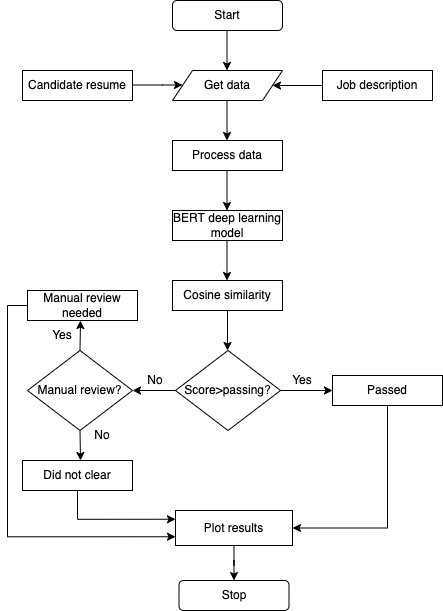

The diagram above was exported from draw.io. Its source (the exported page's mxGraphModel, read from the mxfile embedded in the PNG):
<mxGraphModel dx="946" dy="519" grid="1" gridSize="10" guides="1" tooltips="1" connect="1" arrows="1" fold="1" page="1" pageScale="1" pageWidth="827" pageHeight="1169" math="0" shadow="0">
  <root>
    <mxCell id="WIyWlLk6GJQsqaUBKTNV-0" />
    <mxCell id="WIyWlLk6GJQsqaUBKTNV-1" parent="WIyWlLk6GJQsqaUBKTNV-0" />
    <mxCell id="YLeBksjmaw8skpCBIpUu-1" value="Start" style="rounded=1;whiteSpace=wrap;html=1;" vertex="1" parent="WIyWlLk6GJQsqaUBKTNV-1">
      <mxGeometry x="340" y="40" width="110" height="30" as="geometry" />
    </mxCell>
    <mxCell id="YLeBksjmaw8skpCBIpUu-5" value="" style="endArrow=classic;html=1;rounded=0;" edge="1" parent="WIyWlLk6GJQsqaUBKTNV-1">
      <mxGeometry width="50" height="50" relative="1" as="geometry">
        <mxPoint x="394.5" y="70" as="sourcePoint" />
        <mxPoint x="394.5" y="110" as="targetPoint" />
      </mxGeometry>
    </mxCell>
    <mxCell id="YLeBksjmaw8skpCBIpUu-7" value="Get data" style="shape=parallelogram;perimeter=parallelogramPerimeter;whiteSpace=wrap;html=1;fixedSize=1;" vertex="1" parent="WIyWlLk6GJQsqaUBKTNV-1">
      <mxGeometry x="340" y="110" width="110" height="30" as="geometry" />
    </mxCell>
    <mxCell id="YLeBksjmaw8skpCBIpUu-8" value="Candidate resume" style="rounded=0;whiteSpace=wrap;html=1;" vertex="1" parent="WIyWlLk6GJQsqaUBKTNV-1">
      <mxGeometry x="190" y="110" width="110" height="30" as="geometry" />
    </mxCell>
    <mxCell id="YLeBksjmaw8skpCBIpUu-10" value="Job description" style="rounded=0;whiteSpace=wrap;html=1;" vertex="1" parent="WIyWlLk6GJQsqaUBKTNV-1">
      <mxGeometry x="490" y="110" width="110" height="30" as="geometry" />
    </mxCell>
    <mxCell id="YLeBksjmaw8skpCBIpUu-11" value="" style="endArrow=classic;html=1;rounded=0;" edge="1" parent="WIyWlLk6GJQsqaUBKTNV-1">
      <mxGeometry width="50" height="50" relative="1" as="geometry">
        <mxPoint x="300" y="124.5" as="sourcePoint" />
        <mxPoint x="350" y="124.5" as="targetPoint" />
        <Array as="points">
          <mxPoint x="330" y="124.5" />
        </Array>
      </mxGeometry>
    </mxCell>
    <mxCell id="YLeBksjmaw8skpCBIpUu-13" value="" style="endArrow=classic;html=1;rounded=0;entryX=1;entryY=0.5;entryDx=0;entryDy=0;exitX=0;exitY=0.5;exitDx=0;exitDy=0;" edge="1" parent="WIyWlLk6GJQsqaUBKTNV-1" source="YLeBksjmaw8skpCBIpUu-10" target="YLeBksjmaw8skpCBIpUu-7">
      <mxGeometry width="50" height="50" relative="1" as="geometry">
        <mxPoint x="450" y="150" as="sourcePoint" />
        <mxPoint x="500" y="100" as="targetPoint" />
      </mxGeometry>
    </mxCell>
    <mxCell id="YLeBksjmaw8skpCBIpUu-14" value="" style="endArrow=classic;html=1;rounded=0;" edge="1" parent="WIyWlLk6GJQsqaUBKTNV-1">
      <mxGeometry width="50" height="50" relative="1" as="geometry">
        <mxPoint x="394.5" y="140" as="sourcePoint" />
        <mxPoint x="394.5" y="180" as="targetPoint" />
      </mxGeometry>
    </mxCell>
    <mxCell id="YLeBksjmaw8skpCBIpUu-15" value="Process data" style="rounded=0;whiteSpace=wrap;html=1;" vertex="1" parent="WIyWlLk6GJQsqaUBKTNV-1">
      <mxGeometry x="340" y="180" width="110" height="30" as="geometry" />
    </mxCell>
    <mxCell id="YLeBksjmaw8skpCBIpUu-17" value="" style="endArrow=classic;html=1;rounded=0;" edge="1" parent="WIyWlLk6GJQsqaUBKTNV-1">
      <mxGeometry width="50" height="50" relative="1" as="geometry">
        <mxPoint x="394.5" y="210" as="sourcePoint" />
        <mxPoint x="394.5" y="250" as="targetPoint" />
      </mxGeometry>
    </mxCell>
    <mxCell id="YLeBksjmaw8skpCBIpUu-18" value="BERT deep learning model" style="rounded=0;whiteSpace=wrap;html=1;" vertex="1" parent="WIyWlLk6GJQsqaUBKTNV-1">
      <mxGeometry x="340" y="250" width="110" height="30" as="geometry" />
    </mxCell>
    <mxCell id="YLeBksjmaw8skpCBIpUu-21" value="" style="endArrow=classic;html=1;rounded=0;" edge="1" parent="WIyWlLk6GJQsqaUBKTNV-1">
      <mxGeometry width="50" height="50" relative="1" as="geometry">
        <mxPoint x="394.5" y="280" as="sourcePoint" />
        <mxPoint x="394.5" y="320" as="targetPoint" />
      </mxGeometry>
    </mxCell>
    <mxCell id="YLeBksjmaw8skpCBIpUu-22" value="Cosine similarity" style="rounded=0;whiteSpace=wrap;html=1;" vertex="1" parent="WIyWlLk6GJQsqaUBKTNV-1">
      <mxGeometry x="340" y="320" width="110" height="30" as="geometry" />
    </mxCell>
    <mxCell id="YLeBksjmaw8skpCBIpUu-24" value="" style="endArrow=classic;html=1;rounded=0;" edge="1" parent="WIyWlLk6GJQsqaUBKTNV-1">
      <mxGeometry width="50" height="50" relative="1" as="geometry">
        <mxPoint x="395" y="350" as="sourcePoint" />
        <mxPoint x="395" y="390" as="targetPoint" />
      </mxGeometry>
    </mxCell>
    <mxCell id="YLeBksjmaw8skpCBIpUu-25" value="Score&amp;gt;passing?" style="rhombus;whiteSpace=wrap;html=1;" vertex="1" parent="WIyWlLk6GJQsqaUBKTNV-1">
      <mxGeometry x="343" y="390" width="105" height="80" as="geometry" />
    </mxCell>
    <mxCell id="YLeBksjmaw8skpCBIpUu-50" style="edgeStyle=orthogonalEdgeStyle;rounded=0;orthogonalLoop=1;jettySize=auto;html=1;exitX=0.5;exitY=1;exitDx=0;exitDy=0;entryX=1;entryY=0.5;entryDx=0;entryDy=0;" edge="1" parent="WIyWlLk6GJQsqaUBKTNV-1" source="YLeBksjmaw8skpCBIpUu-26" target="YLeBksjmaw8skpCBIpUu-48">
      <mxGeometry relative="1" as="geometry" />
    </mxCell>
    <mxCell id="YLeBksjmaw8skpCBIpUu-26" value="Passed" style="rounded=0;whiteSpace=wrap;html=1;" vertex="1" parent="WIyWlLk6GJQsqaUBKTNV-1">
      <mxGeometry x="500" y="415" width="110" height="30" as="geometry" />
    </mxCell>
    <mxCell id="YLeBksjmaw8skpCBIpUu-27" value="" style="endArrow=classic;html=1;rounded=0;exitX=1;exitY=0.5;exitDx=0;exitDy=0;entryX=0;entryY=0.5;entryDx=0;entryDy=0;" edge="1" parent="WIyWlLk6GJQsqaUBKTNV-1" source="YLeBksjmaw8skpCBIpUu-25" target="YLeBksjmaw8skpCBIpUu-26">
      <mxGeometry width="50" height="50" relative="1" as="geometry">
        <mxPoint x="460" y="455" as="sourcePoint" />
        <mxPoint x="490" y="360" as="targetPoint" />
      </mxGeometry>
    </mxCell>
    <mxCell id="YLeBksjmaw8skpCBIpUu-28" value="Yes" style="text;html=1;strokeColor=none;fillColor=none;align=center;verticalAlign=middle;whiteSpace=wrap;rounded=0;" vertex="1" parent="WIyWlLk6GJQsqaUBKTNV-1">
      <mxGeometry x="450" y="415" width="40" height="10" as="geometry" />
    </mxCell>
    <mxCell id="YLeBksjmaw8skpCBIpUu-34" value="" style="endArrow=classic;html=1;rounded=0;exitX=0;exitY=0.5;exitDx=0;exitDy=0;entryX=1;entryY=0.5;entryDx=0;entryDy=0;" edge="1" parent="WIyWlLk6GJQsqaUBKTNV-1" source="YLeBksjmaw8skpCBIpUu-25">
      <mxGeometry width="50" height="50" relative="1" as="geometry">
        <mxPoint x="138" y="430" as="sourcePoint" />
        <mxPoint x="300" y="430" as="targetPoint" />
      </mxGeometry>
    </mxCell>
    <mxCell id="YLeBksjmaw8skpCBIpUu-35" value="No" style="text;html=1;strokeColor=none;fillColor=none;align=center;verticalAlign=middle;whiteSpace=wrap;rounded=0;" vertex="1" parent="WIyWlLk6GJQsqaUBKTNV-1">
      <mxGeometry x="303" y="415" width="40" height="10" as="geometry" />
    </mxCell>
    <mxCell id="YLeBksjmaw8skpCBIpUu-36" value="Manual review?" style="rhombus;whiteSpace=wrap;html=1;" vertex="1" parent="WIyWlLk6GJQsqaUBKTNV-1">
      <mxGeometry x="195" y="390" width="105" height="80" as="geometry" />
    </mxCell>
    <mxCell id="YLeBksjmaw8skpCBIpUu-40" value="" style="endArrow=classic;html=1;rounded=0;exitX=0.5;exitY=0;exitDx=0;exitDy=0;" edge="1" parent="WIyWlLk6GJQsqaUBKTNV-1" source="YLeBksjmaw8skpCBIpUu-36">
      <mxGeometry width="50" height="50" relative="1" as="geometry">
        <mxPoint x="220" y="390" as="sourcePoint" />
        <mxPoint x="248" y="360" as="targetPoint" />
      </mxGeometry>
    </mxCell>
    <mxCell id="YLeBksjmaw8skpCBIpUu-42" value="Yes" style="text;html=1;strokeColor=none;fillColor=none;align=center;verticalAlign=middle;whiteSpace=wrap;rounded=0;" vertex="1" parent="WIyWlLk6GJQsqaUBKTNV-1">
      <mxGeometry x="210" y="370" width="40" height="10" as="geometry" />
    </mxCell>
    <mxCell id="YLeBksjmaw8skpCBIpUu-53" style="edgeStyle=orthogonalEdgeStyle;rounded=0;orthogonalLoop=1;jettySize=auto;html=1;exitX=0;exitY=0.5;exitDx=0;exitDy=0;entryX=0;entryY=0.75;entryDx=0;entryDy=0;" edge="1" parent="WIyWlLk6GJQsqaUBKTNV-1" source="YLeBksjmaw8skpCBIpUu-43" target="YLeBksjmaw8skpCBIpUu-48">
      <mxGeometry relative="1" as="geometry" />
    </mxCell>
    <mxCell id="YLeBksjmaw8skpCBIpUu-43" value="Manual review needed" style="rounded=0;whiteSpace=wrap;html=1;" vertex="1" parent="WIyWlLk6GJQsqaUBKTNV-1">
      <mxGeometry x="195" y="330" width="110" height="30" as="geometry" />
    </mxCell>
    <mxCell id="YLeBksjmaw8skpCBIpUu-45" value="" style="endArrow=classic;html=1;rounded=0;exitX=0.5;exitY=1;exitDx=0;exitDy=0;" edge="1" parent="WIyWlLk6GJQsqaUBKTNV-1" source="YLeBksjmaw8skpCBIpUu-36">
      <mxGeometry width="50" height="50" relative="1" as="geometry">
        <mxPoint x="220" y="520" as="sourcePoint" />
        <mxPoint x="248" y="500" as="targetPoint" />
      </mxGeometry>
    </mxCell>
    <mxCell id="YLeBksjmaw8skpCBIpUu-52" style="edgeStyle=orthogonalEdgeStyle;rounded=0;orthogonalLoop=1;jettySize=auto;html=1;exitX=0.5;exitY=1;exitDx=0;exitDy=0;entryX=0;entryY=0.25;entryDx=0;entryDy=0;" edge="1" parent="WIyWlLk6GJQsqaUBKTNV-1" source="YLeBksjmaw8skpCBIpUu-46" target="YLeBksjmaw8skpCBIpUu-48">
      <mxGeometry relative="1" as="geometry" />
    </mxCell>
    <mxCell id="YLeBksjmaw8skpCBIpUu-46" value="Did not clear" style="rounded=0;whiteSpace=wrap;html=1;" vertex="1" parent="WIyWlLk6GJQsqaUBKTNV-1">
      <mxGeometry x="190" y="500" width="110" height="30" as="geometry" />
    </mxCell>
    <mxCell id="YLeBksjmaw8skpCBIpUu-47" value="No" style="text;html=1;strokeColor=none;fillColor=none;align=center;verticalAlign=middle;whiteSpace=wrap;rounded=0;" vertex="1" parent="WIyWlLk6GJQsqaUBKTNV-1">
      <mxGeometry x="250" y="470" width="40" height="10" as="geometry" />
    </mxCell>
    <mxCell id="YLeBksjmaw8skpCBIpUu-56" style="edgeStyle=orthogonalEdgeStyle;rounded=0;orthogonalLoop=1;jettySize=auto;html=1;exitX=0.5;exitY=1;exitDx=0;exitDy=0;" edge="1" parent="WIyWlLk6GJQsqaUBKTNV-1" source="YLeBksjmaw8skpCBIpUu-48" target="YLeBksjmaw8skpCBIpUu-55">
      <mxGeometry relative="1" as="geometry" />
    </mxCell>
    <mxCell id="YLeBksjmaw8skpCBIpUu-48" value="Plot results" style="rounded=0;whiteSpace=wrap;html=1;" vertex="1" parent="WIyWlLk6GJQsqaUBKTNV-1">
      <mxGeometry x="343" y="550" width="117" height="35" as="geometry" />
    </mxCell>
    <mxCell id="YLeBksjmaw8skpCBIpUu-55" value="Stop" style="rounded=1;whiteSpace=wrap;html=1;" vertex="1" parent="WIyWlLk6GJQsqaUBKTNV-1">
      <mxGeometry x="346.5" y="620" width="110" height="30" as="geometry" />
    </mxCell>
  </root>
</mxGraphModel>